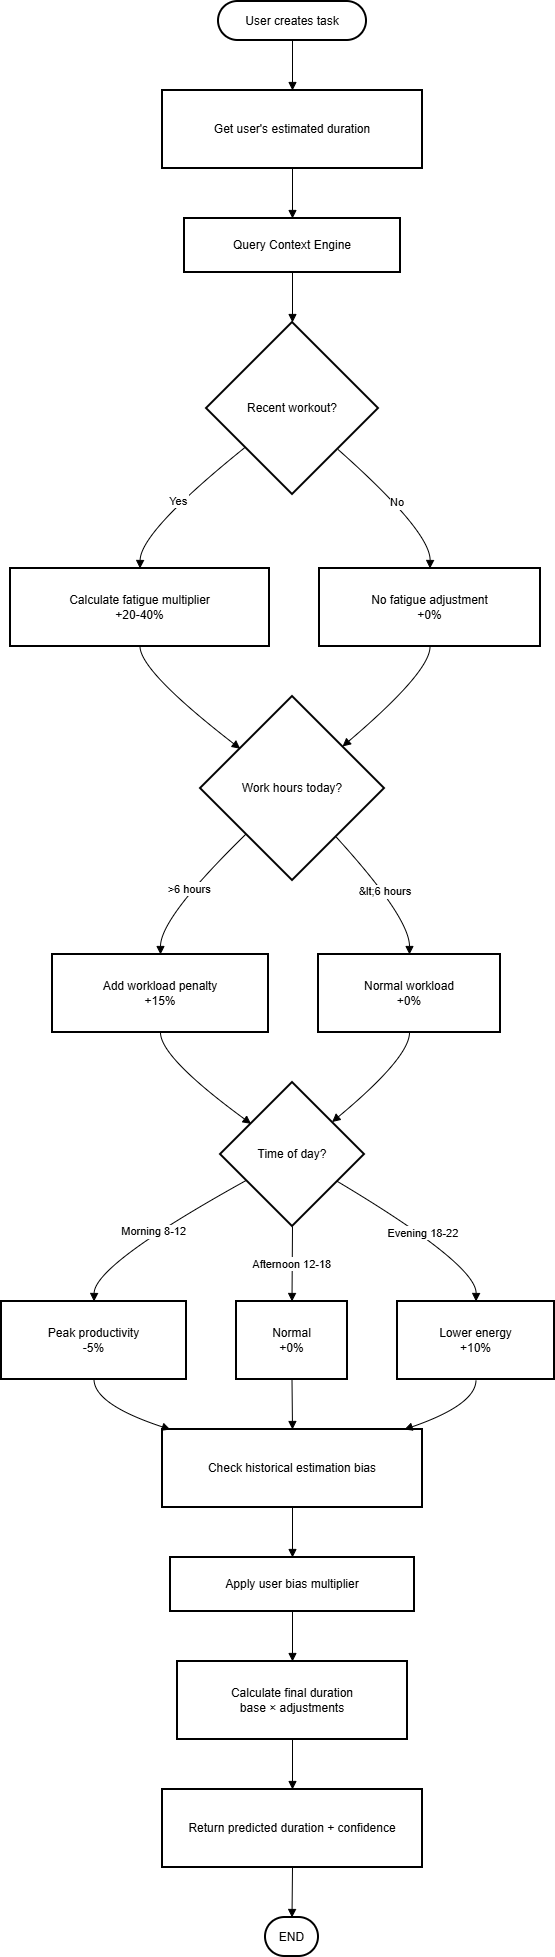

The diagram above was exported from draw.io. Its source (the exported page's mxGraphModel, read from the mxfile embedded in the PNG):
<mxGraphModel dx="1037" dy="605" grid="1" gridSize="10" guides="1" tooltips="1" connect="1" arrows="1" fold="1" page="1" pageScale="1" pageWidth="827" pageHeight="1169" math="0" shadow="0">
  <root>
    <mxCell id="0" />
    <mxCell id="1" parent="0" />
    <mxCell id="X17lRCeZkHNzUayaDCfa-351" parent="1" style="rounded=1;whiteSpace=wrap;arcSize=50;strokeWidth=2;" value="User creates task" vertex="1">
      <mxGeometry height="39" width="148" x="237" y="50" as="geometry" />
    </mxCell>
    <mxCell id="X17lRCeZkHNzUayaDCfa-352" parent="1" style="whiteSpace=wrap;strokeWidth=2;" value="Get user's estimated duration" vertex="1">
      <mxGeometry height="78" width="260" x="181" y="139" as="geometry" />
    </mxCell>
    <mxCell id="X17lRCeZkHNzUayaDCfa-353" parent="1" style="whiteSpace=wrap;strokeWidth=2;" value="Query Context Engine" vertex="1">
      <mxGeometry height="54" width="216" x="203" y="267" as="geometry" />
    </mxCell>
    <mxCell id="X17lRCeZkHNzUayaDCfa-354" parent="1" style="rhombus;strokeWidth=2;whiteSpace=wrap;" value="Recent workout?" vertex="1">
      <mxGeometry height="172" width="172" x="225" y="371" as="geometry" />
    </mxCell>
    <mxCell id="X17lRCeZkHNzUayaDCfa-355" parent="1" style="whiteSpace=wrap;strokeWidth=2;" value="Calculate fatigue multiplier&#10;+20-40%" vertex="1">
      <mxGeometry height="78" width="259" x="29" y="617" as="geometry" />
    </mxCell>
    <mxCell id="X17lRCeZkHNzUayaDCfa-356" parent="1" style="whiteSpace=wrap;strokeWidth=2;" value="No fatigue adjustment&#10;+0%" vertex="1">
      <mxGeometry height="78" width="221" x="338" y="617" as="geometry" />
    </mxCell>
    <mxCell id="X17lRCeZkHNzUayaDCfa-357" parent="1" style="rhombus;strokeWidth=2;whiteSpace=wrap;" value="Work hours today?" vertex="1">
      <mxGeometry height="184" width="184" x="219" y="745" as="geometry" />
    </mxCell>
    <mxCell id="X17lRCeZkHNzUayaDCfa-358" parent="1" style="whiteSpace=wrap;strokeWidth=2;" value="Add workload penalty&#10;+15%" vertex="1">
      <mxGeometry height="78" width="216" x="71" y="1003" as="geometry" />
    </mxCell>
    <mxCell id="X17lRCeZkHNzUayaDCfa-359" parent="1" style="whiteSpace=wrap;strokeWidth=2;" value="Normal workload&#10;+0%" vertex="1">
      <mxGeometry height="78" width="182" x="337" y="1003" as="geometry" />
    </mxCell>
    <mxCell id="X17lRCeZkHNzUayaDCfa-360" parent="1" style="rhombus;strokeWidth=2;whiteSpace=wrap;" value="Time of day?" vertex="1">
      <mxGeometry height="144" width="144" x="239" y="1131" as="geometry" />
    </mxCell>
    <mxCell id="X17lRCeZkHNzUayaDCfa-361" parent="1" style="whiteSpace=wrap;strokeWidth=2;" value="Peak productivity&#10;-5%" vertex="1">
      <mxGeometry height="78" width="185" x="20" y="1350" as="geometry" />
    </mxCell>
    <mxCell id="X17lRCeZkHNzUayaDCfa-362" parent="1" style="whiteSpace=wrap;strokeWidth=2;" value="Normal&#10;+0%" vertex="1">
      <mxGeometry height="78" width="111" x="255" y="1350" as="geometry" />
    </mxCell>
    <mxCell id="X17lRCeZkHNzUayaDCfa-363" parent="1" style="whiteSpace=wrap;strokeWidth=2;" value="Lower energy&#10;+10%" vertex="1">
      <mxGeometry height="78" width="157" x="416" y="1350" as="geometry" />
    </mxCell>
    <mxCell id="X17lRCeZkHNzUayaDCfa-364" parent="1" style="whiteSpace=wrap;strokeWidth=2;" value="Check historical estimation bias" vertex="1">
      <mxGeometry height="78" width="260" x="181" y="1478" as="geometry" />
    </mxCell>
    <mxCell id="X17lRCeZkHNzUayaDCfa-365" parent="1" style="whiteSpace=wrap;strokeWidth=2;" value="Apply user bias multiplier" vertex="1">
      <mxGeometry height="54" width="244" x="189" y="1606" as="geometry" />
    </mxCell>
    <mxCell id="X17lRCeZkHNzUayaDCfa-366" parent="1" style="whiteSpace=wrap;strokeWidth=2;" value="Calculate final duration&#10;base × adjustments" vertex="1">
      <mxGeometry height="78" width="230" x="196" y="1710" as="geometry" />
    </mxCell>
    <mxCell id="X17lRCeZkHNzUayaDCfa-367" parent="1" style="whiteSpace=wrap;strokeWidth=2;" value="Return predicted duration + confidence" vertex="1">
      <mxGeometry height="78" width="260" x="181" y="1838" as="geometry" />
    </mxCell>
    <mxCell id="X17lRCeZkHNzUayaDCfa-368" parent="1" style="rounded=1;whiteSpace=wrap;arcSize=50;strokeWidth=2;" value="END" vertex="1">
      <mxGeometry height="39" width="53" x="284" y="1966" as="geometry" />
    </mxCell>
    <mxCell id="X17lRCeZkHNzUayaDCfa-369" edge="1" parent="1" source="X17lRCeZkHNzUayaDCfa-351" style="curved=1;startArrow=none;endArrow=block;exitX=0.5;exitY=1;entryX=0.5;entryY=0;rounded=0;" target="X17lRCeZkHNzUayaDCfa-352" value="">
      <mxGeometry relative="1" as="geometry">
        <Array as="points" />
      </mxGeometry>
    </mxCell>
    <mxCell id="X17lRCeZkHNzUayaDCfa-370" edge="1" parent="1" source="X17lRCeZkHNzUayaDCfa-352" style="curved=1;startArrow=none;endArrow=block;exitX=0.5;exitY=1;entryX=0.5;entryY=0;rounded=0;" target="X17lRCeZkHNzUayaDCfa-353" value="">
      <mxGeometry relative="1" as="geometry">
        <Array as="points" />
      </mxGeometry>
    </mxCell>
    <mxCell id="X17lRCeZkHNzUayaDCfa-371" edge="1" parent="1" source="X17lRCeZkHNzUayaDCfa-353" style="curved=1;startArrow=none;endArrow=block;exitX=0.5;exitY=1;entryX=0.5;entryY=0;rounded=0;" target="X17lRCeZkHNzUayaDCfa-354" value="">
      <mxGeometry relative="1" as="geometry">
        <Array as="points" />
      </mxGeometry>
    </mxCell>
    <mxCell id="X17lRCeZkHNzUayaDCfa-372" edge="1" parent="1" source="X17lRCeZkHNzUayaDCfa-354" style="curved=1;startArrow=none;endArrow=block;exitX=0;exitY=0.91;entryX=0.5;entryY=0;rounded=0;" target="X17lRCeZkHNzUayaDCfa-355" value="Yes">
      <mxGeometry relative="1" as="geometry">
        <Array as="points">
          <mxPoint x="159" y="580" />
        </Array>
      </mxGeometry>
    </mxCell>
    <mxCell id="X17lRCeZkHNzUayaDCfa-373" edge="1" parent="1" source="X17lRCeZkHNzUayaDCfa-354" style="curved=1;startArrow=none;endArrow=block;exitX=1;exitY=0.95;entryX=0.5;entryY=0;rounded=0;" target="X17lRCeZkHNzUayaDCfa-356" value="No">
      <mxGeometry relative="1" as="geometry">
        <Array as="points">
          <mxPoint x="449" y="580" />
        </Array>
      </mxGeometry>
    </mxCell>
    <mxCell id="X17lRCeZkHNzUayaDCfa-374" edge="1" parent="1" source="X17lRCeZkHNzUayaDCfa-355" style="curved=1;startArrow=none;endArrow=block;exitX=0.5;exitY=1;entryX=0;entryY=0.12;rounded=0;" target="X17lRCeZkHNzUayaDCfa-357" value="">
      <mxGeometry relative="1" as="geometry">
        <Array as="points">
          <mxPoint x="159" y="720" />
        </Array>
      </mxGeometry>
    </mxCell>
    <mxCell id="X17lRCeZkHNzUayaDCfa-375" edge="1" parent="1" source="X17lRCeZkHNzUayaDCfa-356" style="curved=1;startArrow=none;endArrow=block;exitX=0.5;exitY=1;entryX=1;entryY=0.08;rounded=0;" target="X17lRCeZkHNzUayaDCfa-357" value="">
      <mxGeometry relative="1" as="geometry">
        <Array as="points">
          <mxPoint x="449" y="720" />
        </Array>
      </mxGeometry>
    </mxCell>
    <mxCell id="X17lRCeZkHNzUayaDCfa-376" edge="1" parent="1" source="X17lRCeZkHNzUayaDCfa-357" style="curved=1;startArrow=none;endArrow=block;exitX=0;exitY=0.99;entryX=0.5;entryY=0.01;rounded=0;" target="X17lRCeZkHNzUayaDCfa-358" value="&gt;6 hours">
      <mxGeometry relative="1" as="geometry">
        <Array as="points">
          <mxPoint x="179" y="966" />
        </Array>
      </mxGeometry>
    </mxCell>
    <mxCell id="X17lRCeZkHNzUayaDCfa-377" edge="1" parent="1" source="X17lRCeZkHNzUayaDCfa-357" style="curved=1;startArrow=none;endArrow=block;exitX=0.95;exitY=1;entryX=0.5;entryY=0.01;rounded=0;" target="X17lRCeZkHNzUayaDCfa-359" value="&amp;lt;6 hours">
      <mxGeometry relative="1" as="geometry">
        <Array as="points">
          <mxPoint x="428" y="966" />
        </Array>
      </mxGeometry>
    </mxCell>
    <mxCell id="X17lRCeZkHNzUayaDCfa-378" edge="1" parent="1" source="X17lRCeZkHNzUayaDCfa-358" style="curved=1;startArrow=none;endArrow=block;exitX=0.5;exitY=1.01;entryX=0;entryY=0.13;rounded=0;" target="X17lRCeZkHNzUayaDCfa-360" value="">
      <mxGeometry relative="1" as="geometry">
        <Array as="points">
          <mxPoint x="179" y="1106" />
        </Array>
      </mxGeometry>
    </mxCell>
    <mxCell id="X17lRCeZkHNzUayaDCfa-379" edge="1" parent="1" source="X17lRCeZkHNzUayaDCfa-359" style="curved=1;startArrow=none;endArrow=block;exitX=0.5;exitY=1.01;entryX=1;entryY=0.09;rounded=0;" target="X17lRCeZkHNzUayaDCfa-360" value="">
      <mxGeometry relative="1" as="geometry">
        <Array as="points">
          <mxPoint x="428" y="1106" />
        </Array>
      </mxGeometry>
    </mxCell>
    <mxCell id="X17lRCeZkHNzUayaDCfa-380" edge="1" parent="1" source="X17lRCeZkHNzUayaDCfa-360" style="curved=1;startArrow=none;endArrow=block;exitX=0;exitY=0.78;entryX=0.5;entryY=0;rounded=0;" target="X17lRCeZkHNzUayaDCfa-361" value="Morning 8-12">
      <mxGeometry relative="1" as="geometry">
        <Array as="points">
          <mxPoint x="113" y="1313" />
        </Array>
      </mxGeometry>
    </mxCell>
    <mxCell id="X17lRCeZkHNzUayaDCfa-381" edge="1" parent="1" source="X17lRCeZkHNzUayaDCfa-360" style="curved=1;startArrow=none;endArrow=block;exitX=0.5;exitY=1.01;entryX=0.5;entryY=0;rounded=0;" target="X17lRCeZkHNzUayaDCfa-362" value="Afternoon 12-18">
      <mxGeometry relative="1" as="geometry">
        <Array as="points" />
      </mxGeometry>
    </mxCell>
    <mxCell id="X17lRCeZkHNzUayaDCfa-382" edge="1" parent="1" source="X17lRCeZkHNzUayaDCfa-360" style="curved=1;startArrow=none;endArrow=block;exitX=1;exitY=0.8;entryX=0.5;entryY=0;rounded=0;" target="X17lRCeZkHNzUayaDCfa-363" value="Evening 18-22">
      <mxGeometry relative="1" as="geometry">
        <Array as="points">
          <mxPoint x="495" y="1313" />
        </Array>
      </mxGeometry>
    </mxCell>
    <mxCell id="X17lRCeZkHNzUayaDCfa-383" edge="1" parent="1" source="X17lRCeZkHNzUayaDCfa-361" style="curved=1;startArrow=none;endArrow=block;exitX=0.5;exitY=1;entryX=0.03;entryY=0;rounded=0;" target="X17lRCeZkHNzUayaDCfa-364" value="">
      <mxGeometry relative="1" as="geometry">
        <Array as="points">
          <mxPoint x="113" y="1453" />
        </Array>
      </mxGeometry>
    </mxCell>
    <mxCell id="X17lRCeZkHNzUayaDCfa-384" edge="1" parent="1" source="X17lRCeZkHNzUayaDCfa-362" style="curved=1;startArrow=none;endArrow=block;exitX=0.5;exitY=1;entryX=0.5;entryY=0;rounded=0;" target="X17lRCeZkHNzUayaDCfa-364" value="">
      <mxGeometry relative="1" as="geometry">
        <Array as="points" />
      </mxGeometry>
    </mxCell>
    <mxCell id="X17lRCeZkHNzUayaDCfa-385" edge="1" parent="1" source="X17lRCeZkHNzUayaDCfa-363" style="curved=1;startArrow=none;endArrow=block;exitX=0.5;exitY=1;entryX=0.93;entryY=0;rounded=0;" target="X17lRCeZkHNzUayaDCfa-364" value="">
      <mxGeometry relative="1" as="geometry">
        <Array as="points">
          <mxPoint x="495" y="1453" />
        </Array>
      </mxGeometry>
    </mxCell>
    <mxCell id="X17lRCeZkHNzUayaDCfa-386" edge="1" parent="1" source="X17lRCeZkHNzUayaDCfa-364" style="curved=1;startArrow=none;endArrow=block;exitX=0.5;exitY=1;entryX=0.5;entryY=0;rounded=0;" target="X17lRCeZkHNzUayaDCfa-365" value="">
      <mxGeometry relative="1" as="geometry">
        <Array as="points" />
      </mxGeometry>
    </mxCell>
    <mxCell id="X17lRCeZkHNzUayaDCfa-387" edge="1" parent="1" source="X17lRCeZkHNzUayaDCfa-365" style="curved=1;startArrow=none;endArrow=block;exitX=0.5;exitY=1;entryX=0.5;entryY=0;rounded=0;" target="X17lRCeZkHNzUayaDCfa-366" value="">
      <mxGeometry relative="1" as="geometry">
        <Array as="points" />
      </mxGeometry>
    </mxCell>
    <mxCell id="X17lRCeZkHNzUayaDCfa-388" edge="1" parent="1" source="X17lRCeZkHNzUayaDCfa-366" style="curved=1;startArrow=none;endArrow=block;exitX=0.5;exitY=1;entryX=0.5;entryY=0;rounded=0;" target="X17lRCeZkHNzUayaDCfa-367" value="">
      <mxGeometry relative="1" as="geometry">
        <Array as="points" />
      </mxGeometry>
    </mxCell>
    <mxCell id="X17lRCeZkHNzUayaDCfa-389" edge="1" parent="1" source="X17lRCeZkHNzUayaDCfa-367" style="curved=1;startArrow=none;endArrow=block;exitX=0.5;exitY=1;entryX=0.5;entryY=0;rounded=0;" target="X17lRCeZkHNzUayaDCfa-368" value="">
      <mxGeometry relative="1" as="geometry">
        <Array as="points" />
      </mxGeometry>
    </mxCell>
  </root>
</mxGraphModel>